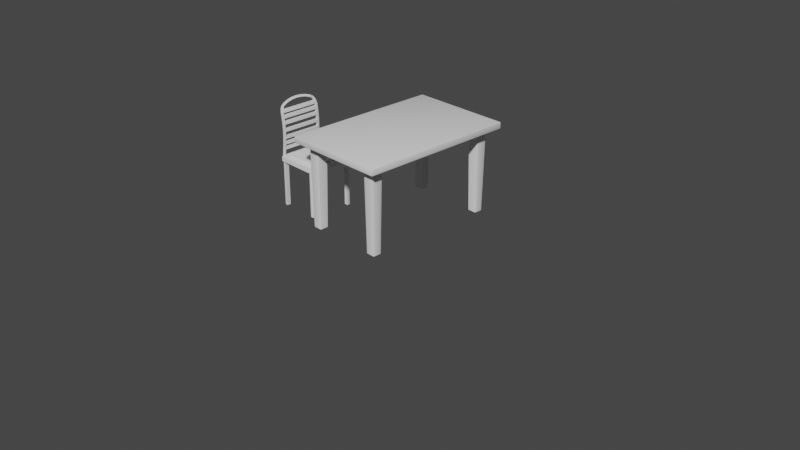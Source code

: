 # Source: CGCollections_model_kitchen.blend  (saved by Blender 2.90.8; exported with 4.5.12 LTS)
import bpy
from mathutils import Matrix  # noqa: F401  (used for matrix-valued properties, if any)

bpy.ops.wm.read_factory_settings(use_empty=True)
scene = bpy.context.scene
scene.name = 'Scene'

# ---- collections
col_collection = bpy.data.collections.new('Collection'); scene.collection.children.link(col_collection)

# ---- node groups
ng_auto_smooth = bpy.data.node_groups.new('Auto Smooth', 'GeometryNodeTree')
_s = ng_auto_smooth.interface.new_socket(name='Geometry', in_out='OUTPUT', socket_type='NodeSocketGeometry')
_s = ng_auto_smooth.interface.new_socket(name='Geometry', in_out='INPUT', socket_type='NodeSocketGeometry')
_s = ng_auto_smooth.interface.new_socket(name='Angle', in_out='INPUT', socket_type='NodeSocketFloat')
_s.subtype = 'ANGLE'
_s.min_value = 0.0
_s.max_value = 3.142
ng_auto_smooth.is_modifier = True
_N = ng_auto_smooth.nodes; _L = ng_auto_smooth.links
n0 = _N.new('NodeGroupOutput'); n0.name = 'Group Output'; n0.location = (480, -100)
n1 = _N.new('NodeGroupInput'); n1.name = 'Group Input'; n1.location = (-420, -300)
n2 = _N.new('NodeGroupInput'); n2.name = 'Group Input.001'; n2.location = (-60, -100)
n3 = _N.new('GeometryNodeSetShadeSmooth'); n3.name = 'Set Shade Smooth'; n3.location = (120, -100)
n3.domain = 'EDGE'
n4 = _N.new('GeometryNodeSetShadeSmooth'); n4.name = 'Set Shade Smooth.001'; n4.location = (300, -100)
n5 = _N.new('GeometryNodeInputMeshEdgeAngle'); n5.name = 'Edge Angle'; n5.location = (-420, -220)
n6 = _N.new('GeometryNodeInputEdgeSmooth'); n6.name = 'Is Edge Smooth'; n6.location = (-60, -160)
n7 = _N.new('GeometryNodeInputShadeSmooth'); n7.name = 'Is Face Smooth'; n7.location = (-240, -340)
n8 = _N.new('FunctionNodeBooleanMath'); n8.name = 'Boolean Math'; n8.location = (-60, -220)
n9 = _N.new('FunctionNodeCompare'); n9.name = 'Compare'; n9.location = (-240, -180)
n9.operation = 'LESS_EQUAL'
_L.new(n5.outputs[0], n9.inputs[0])
_L.new(n4.outputs[0], n0.inputs[0])
_L.new(n1.outputs[1], n9.inputs[1])
_L.new(n9.outputs[0], n8.inputs[0])
_L.new(n7.outputs[0], n8.inputs[1])
_L.new(n2.outputs[0], n3.inputs[0])
_L.new(n6.outputs[0], n3.inputs[1])
_L.new(n3.outputs[0], n4.inputs[0])
_L.new(n8.outputs[0], n3.inputs[2])
n0.is_active_output = True

# ---- world
world_world = bpy.data.worlds.new('World'); scene.world = world_world
world_world.use_nodes = True; world_world.node_tree.nodes.clear()
_N = world_world.node_tree.nodes; _L = world_world.node_tree.links
n0 = _N.new('ShaderNodeOutputWorld'); n0.name = 'World Output'; n0.location = (300, 300)
n1 = _N.new('ShaderNodeBackground'); n1.name = 'Background'; n1.location = (10, 300)
n1.inputs[0].default_value = (0.05088, 0.05088, 0.05088, 1.0)
_L.new(n1.outputs[0], n0.inputs[0])
n0.is_active_output = True
world_world.color = (0.05088, 0.05088, 0.05088)
world_world.use_sun_shadow = False
world_world.sun_shadow_jitter_overblur = 0.0

# ---- cameras
cam_camera = bpy.data.cameras.new('Camera')
cam_camera.clip_end = 100.0
cam_camera.ortho_scale = 7.314

# ---- meshes
me_cube_001 = bpy.data.meshes.new('Cube.001')
me_cube_001.from_pydata([(0.5482, -0.8512, 0.0347), (0.5482, -0.8583, 0.02763), (0.5552, -0.8512, 0.02763), (0.5482, -0.8562, 0.03263), (0.5523, -0.8553, 0.03172), (0.5532, -0.8562, 0.02763), (0.5532, -0.8512, 0.03263), (0.5552, -0.8512, -0.02763), (0.5482, -0.8583, -0.02763), (0.5482, -0.8512, -0.0347), (0.5532, -0.8562, -0.02763), (0.5523, -0.8553, -0.03172), (0.5482, -0.8562, -0.03263), (0.5532, -0.8512, -0.03263), (0.4332, -0.6521, -0.9315), (0.441, -0.6599, -0.9315), (0.4387, -0.6544, -0.9315), (0.441, -0.7372, -0.9315), (0.4332, -0.745, -0.9315), (0.4387, -0.7427, -0.9315), (0.3431, -0.6544, -0.9315), (0.3486, -0.745, -0.9315), (0.3408, -0.7372, -0.9315), (0.3431, -0.7427, -0.9315), (0.4698, -0.7729, -0.04088), (0.4748, -0.778, -0.06661), (0.4997, -0.8028, -0.03603), (0.4463, -0.6399, -0.03939), (0.4463, -0.7572, -0.03939), (0.3299, -0.7549, -0.03939), (0.4542, -0.6477, -0.03939), (0.3355, -0.7572, -0.03939), (0.3276, -0.7494, -0.03939), (0.4519, -0.6422, -0.03939), (0.4519, -0.7549, -0.03939), (0.3299, -0.6422, -0.03939), (0.4542, -0.7494, -0.03939), (0.4942, -0.7973, -0.0642), (-0.5482, -0.8512, 0.0347), (-0.5482, -0.8583, 0.02763), (-0.5552, -0.8512, 0.02763), (-0.5482, -0.8562, 0.03263), (-0.5523, -0.8553, 0.03172), (-0.5532, -0.8562, 0.02763), (-0.5532, -0.8512, 0.03263), (-0.5552, -0.8512, -0.02763), (-0.5482, -0.8583, -0.02763), (-0.5482, -0.8512, -0.0347), (-0.5532, -0.8562, -0.02763), (-0.5523, -0.8553, -0.03172), (-0.5482, -0.8562, -0.03263), (-0.5532, -0.8512, -0.03263), (-0.4332, -0.6521, -0.9315), (-0.441, -0.6599, -0.9315), (-0.4387, -0.6544, -0.9315), (-0.441, -0.7372, -0.9315), (-0.4332, -0.745, -0.9315), (-0.4387, -0.7427, -0.9315), (-0.3431, -0.6544, -0.9315), (-0.3486, -0.745, -0.9315), (-0.3408, -0.7372, -0.9315), (-0.3431, -0.7427, -0.9315), (-0.4698, -0.7729, -0.04088), (-0.4748, -0.778, -0.06661), (-0.4997, -0.8028, -0.03603), (-0.4463, -0.6399, -0.03939), (-0.4463, -0.7572, -0.03939), (-0.3299, -0.7549, -0.03939), (-0.4542, -0.6477, -0.03939), (-0.3355, -0.7572, -0.03939), (-0.3276, -0.7494, -0.03939), (-0.4519, -0.6422, -0.03939), (-0.4519, -0.7549, -0.03939), (-0.3299, -0.6422, -0.03939), (-0.4542, -0.7494, -0.03939), (-0.4942, -0.7973, -0.0642), (0.5482, 0.8512, 0.0347), (0.5482, 0.8583, 0.02763), (0.5552, 0.8512, 0.02763), (0.5482, 0.8562, 0.03263), (0.5523, 0.8553, 0.03172), (0.5532, 0.8562, 0.02763), (0.5532, 0.8512, 0.03263), (0.5552, 0.8512, -0.02763), (0.5482, 0.8583, -0.02763), (0.5482, 0.8512, -0.0347), (0.5532, 0.8562, -0.02763), (0.5523, 0.8553, -0.03172), (0.5482, 0.8562, -0.03263), (0.5532, 0.8512, -0.03263), (0.4332, 0.6521, -0.9315), (0.441, 0.6599, -0.9315), (0.4387, 0.6544, -0.9315), (0.441, 0.7372, -0.9315), (0.4332, 0.745, -0.9315), (0.4387, 0.7427, -0.9315), (0.3431, 0.6544, -0.9315), (0.3486, 0.745, -0.9315), (0.3408, 0.7372, -0.9315), (0.3431, 0.7427, -0.9315), (0.4698, 0.7729, -0.04088), (0.4748, 0.778, -0.06661), (0.4997, 0.8028, -0.03603), (0.4463, 0.6399, -0.03939), (0.4463, 0.7572, -0.03939), (0.3299, 0.7549, -0.03939), (0.4542, 0.6477, -0.03939), (0.3355, 0.7572, -0.03939), (0.3276, 0.7494, -0.03939), (0.4519, 0.6422, -0.03939), (0.4519, 0.7549, -0.03939), (0.3299, 0.6422, -0.03939), (0.4542, 0.7494, -0.03939), (0.4942, 0.7973, -0.0642), (-0.5482, 0.8512, 0.0347), (-0.5482, 0.8583, 0.02763), (-0.5552, 0.8512, 0.02763), (-0.5482, 0.8562, 0.03263), (-0.5523, 0.8553, 0.03172), (-0.5532, 0.8562, 0.02763), (-0.5532, 0.8512, 0.03263), (-0.5552, 0.8512, -0.02763), (-0.5482, 0.8583, -0.02763), (-0.5482, 0.8512, -0.0347), (-0.5532, 0.8562, -0.02763), (-0.5523, 0.8553, -0.03172), (-0.5482, 0.8562, -0.03263), (-0.5532, 0.8512, -0.03263), (-0.4332, 0.6521, -0.9315), (-0.441, 0.6599, -0.9315), (-0.4387, 0.6544, -0.9315), (-0.441, 0.7372, -0.9315), (-0.4332, 0.745, -0.9315), (-0.4387, 0.7427, -0.9315), (-0.3431, 0.6544, -0.9315), (-0.3486, 0.745, -0.9315), (-0.3408, 0.7372, -0.9315), (-0.3431, 0.7427, -0.9315), (-0.4698, 0.7729, -0.04088), (-0.4748, 0.778, -0.06661), (-0.4997, 0.8028, -0.03603), (-0.4463, 0.6399, -0.03939), (-0.4463, 0.7572, -0.03939), (-0.3299, 0.7549, -0.03939), (-0.4542, 0.6477, -0.03939), (-0.3355, 0.7572, -0.03939), (-0.3276, 0.7494, -0.03939), (-0.4519, 0.6422, -0.03939), (-0.4519, 0.7549, -0.03939), (-0.3299, 0.6422, -0.03939), (-0.4542, 0.7494, -0.03939), (-0.4942, 0.7973, -0.0642)], [], [(9, 47, 64, 26), (78, 2, 7, 83), (37, 75, 63, 25), (0, 3, 4, 6), (1, 5, 4, 3), (2, 6, 4, 5), (7, 10, 11, 13), (8, 12, 11, 10), (9, 13, 11, 12), (102, 140, 123, 85), (13, 89, 83, 7), (1, 39, 46, 8), (12, 50, 47, 9), (1, 8, 10, 5), (5, 10, 7, 2), (21, 31, 29, 23), (23, 29, 32, 22), (17, 36, 34, 19), (19, 34, 28, 18), (41, 39, 1, 3), (140, 64, 47, 123), (38, 41, 3, 0), (8, 46, 50, 12), (37, 113, 102, 26), (64, 75, 37, 26), (82, 76, 0, 6), (78, 82, 6, 2), (9, 85, 89, 13), (100, 101, 25, 24), (101, 139, 151, 113), (101, 113, 37, 25), (32, 35, 20, 22), (33, 30, 15, 16), (35, 27, 14, 20), (28, 31, 21, 18), (27, 33, 16, 14), (30, 36, 17, 15), (100, 138, 139, 101), (116, 121, 45, 40), (38, 44, 42, 41), (39, 41, 42, 43), (40, 43, 42, 44), (45, 51, 49, 48), (46, 48, 49, 50), (47, 50, 49, 51), (45, 121, 127, 51), (39, 43, 48, 46), (43, 40, 45, 48), (59, 61, 67, 69), (61, 60, 70, 67), (55, 57, 72, 74), (57, 56, 66, 72), (25, 63, 62, 24), (64, 140, 151, 75), (120, 44, 38, 114), (116, 40, 44, 120), (51, 127, 123, 47), (138, 62, 63, 139), (139, 63, 75, 151), (70, 60, 58, 73), (71, 54, 53, 68), (73, 58, 52, 65), (66, 56, 59, 69), (65, 52, 54, 71), (68, 53, 55, 74), (76, 114, 38, 0), (138, 100, 24, 62), (76, 82, 80, 79), (77, 79, 80, 81), (78, 81, 80, 82), (83, 89, 87, 86), (84, 86, 87, 88), (85, 88, 87, 89), (84, 122, 115, 77), (85, 123, 126, 88), (77, 81, 86, 84), (81, 78, 83, 86), (97, 99, 105, 107), (99, 98, 108, 105), (93, 95, 110, 112), (95, 94, 104, 110), (117, 79, 77, 115), (114, 76, 79, 117), (88, 126, 122, 84), (140, 102, 113, 151), (108, 98, 96, 111), (109, 92, 91, 106), (111, 96, 90, 103), (104, 94, 97, 107), (103, 90, 92, 109), (106, 91, 93, 112), (114, 117, 118, 120), (115, 119, 118, 117), (116, 120, 118, 119), (121, 124, 125, 127), (122, 126, 125, 124), (123, 127, 125, 126), (115, 122, 124, 119), (119, 124, 121, 116), (135, 145, 143, 137), (137, 143, 146, 136), (131, 150, 148, 133), (133, 148, 142, 132), (146, 149, 134, 136), (147, 144, 129, 130), (149, 141, 128, 134), (142, 145, 135, 132), (141, 147, 130, 128), (144, 150, 131, 129), (102, 85, 9, 26)])
me_cube_001.polygons.foreach_set('use_smooth', [True] * 110)
_uv = me_cube_001.uv_layers.new(name='UVMap')
_uv.uv.foreach_set('vector', [0.3914, 0.75, 0.3914, 0.75, 0.3871, 0.75, 0.3871, 0.75, 0.5995, 0.749, 0.5995, 0.749, 0.4005, 0.749, 0.4005, 0.749, 0.3859, 0.75, 0.3859, 0.75, 0.3802, 0.75, 0.3802, 0.75, 0.6326, 0.7478, 0.6326, 0.7488, 0.6317, 0.7488, 0.6311, 0.7478, 0.5995, 0.7516, 0.5995, 0.75, 0.6142, 0.75, 0.625, 0.7516, 0.5995, 0.749, 0.625, 0.749, 0.625, 0.7496, 0.5995, 0.75, 0.4005, 0.749, 0.4005, 0.75, 0.3858, 0.75, 0.375, 0.749, 0.4005, 0.7516, 0.375, 0.7516, 0.375, 0.7507, 0.4005, 0.75, 0.375, 0.75, 0.375, 0.749, 0.375, 0.7496, 0.375, 0.7511, 0.3871, 0.75, 0.3871, 0.75, 0.3914, 0.75, 0.3914, 0.75, 0.375, 0.749, 0.375, 0.749, 0.4005, 0.749, 0.4005, 0.749, 0.5995, 0.7516, 0.5995, 0.7516, 0.4005, 0.7516, 0.4005, 0.7516, 0.3902, 0.75, 0.3902, 0.75, 0.3914, 0.75, 0.3914, 0.75, 0.5995, 0.7516, 0.4005, 0.7516, 0.4005, 0.75, 0.5995, 0.75, 0.5995, 0.75, 0.4005, 0.75, 0.4005, 0.749, 0.5995, 0.749, 0.375, 0.7823, 0.375, 0.7828, 0.375, 0.785, 0.375, 0.785, 0.34, 0.75, 0.34, 0.75, 0.34, 0.7487, 0.34, 0.7484, 0.375, 0.7484, 0.375, 0.7487, 0.375, 0.75, 0.3747, 0.7498, 0.3747, 0.7498, 0.375, 0.75, 0.375, 0.7522, 0.375, 0.7527, 0.625, 0.7516, 0.5995, 0.7516, 0.5995, 0.7516, 0.625, 0.7516, 0.375, 0.75, 0.375, 0.75, 0.375, 0.75, 0.375, 0.75, 0.6326, 0.7478, 0.6326, 0.7488, 0.6326, 0.7488, 0.6326, 0.7478, 0.4005, 0.7516, 0.4005, 0.7516, 0.375, 0.7516, 0.375, 0.7516, 0.375, 0.7494, 0.375, 0.7494, 0.375, 0.75, 0.375, 0.75, 0.3871, 0.75, 0.3859, 0.75, 0.3859, 0.75, 0.3871, 0.75, 0.6311, 0.7478, 0.6326, 0.7478, 0.6326, 0.7478, 0.6311, 0.7478, 0.5995, 0.749, 0.625, 0.749, 0.625, 0.749, 0.5995, 0.749, 0.375, 0.75, 0.375, 0.75, 0.375, 0.749, 0.375, 0.749, 0.375, 0.7497, 0.375, 0.7497, 0.375, 0.7497, 0.375, 0.7497, 0.3802, 0.75, 0.3802, 0.75, 0.3859, 0.75, 0.3859, 0.75, 0.375, 0.7497, 0.375, 0.7494, 0.375, 0.7494, 0.375, 0.7497, 0.34, 0.7487, 0.3387, 0.7305, 0.3403, 0.7307, 0.34, 0.7484, 0.375, 0.7305, 0.375, 0.7318, 0.375, 0.7322, 0.3747, 0.7307, 0.34, 0.7297, 0.3728, 0.7305, 0.3723, 0.7305, 0.3403, 0.7307, 0.375, 0.7522, 0.375, 0.7828, 0.375, 0.7823, 0.375, 0.7527, 0.3728, 0.7305, 0.375, 0.7305, 0.3747, 0.7307, 0.3723, 0.7305, 0.375, 0.7318, 0.375, 0.7487, 0.375, 0.7484, 0.375, 0.7322, 0.3792, 0.75, 0.3792, 0.75, 0.3802, 0.75, 0.3802, 0.75, 0.5995, 0.749, 0.4005, 0.749, 0.4005, 0.749, 0.5995, 0.749, 0.6326, 0.7478, 0.6311, 0.7478, 0.6317, 0.7488, 0.6326, 0.7488, 0.5995, 0.7516, 0.625, 0.7516, 0.6142, 0.75, 0.5995, 0.75, 0.5995, 0.749, 0.5995, 0.75, 0.625, 0.7496, 0.625, 0.749, 0.4005, 0.749, 0.375, 0.749, 0.3858, 0.75, 0.4005, 0.75, 0.4005, 0.7516, 0.4005, 0.75, 0.375, 0.7507, 0.375, 0.7516, 0.375, 0.75, 0.375, 0.7511, 0.375, 0.7496, 0.375, 0.749, 0.4005, 0.749, 0.4005, 0.749, 0.375, 0.749, 0.375, 0.749, 0.5995, 0.7516, 0.5995, 0.75, 0.4005, 0.75, 0.4005, 0.7516, 0.5995, 0.75, 0.5995, 0.749, 0.4005, 0.749, 0.4005, 0.75, 0.375, 0.7823, 0.375, 0.785, 0.375, 0.785, 0.375, 0.7828, 0.34, 0.75, 0.34, 0.7484, 0.34, 0.7487, 0.34, 0.75, 0.375, 0.7484, 0.3747, 0.7498, 0.375, 0.75, 0.375, 0.7487, 0.3747, 0.7498, 0.375, 0.7527, 0.375, 0.7522, 0.375, 0.75, 0.3802, 0.75, 0.3802, 0.75, 0.3792, 0.75, 0.3792, 0.75, 0.375, 0.75, 0.375, 0.75, 0.375, 0.7494, 0.375, 0.7494, 0.6311, 0.7478, 0.6311, 0.7478, 0.6326, 0.7478, 0.6326, 0.7478, 0.5995, 0.749, 0.5995, 0.749, 0.625, 0.749, 0.625, 0.749, 0.375, 0.749, 0.375, 0.749, 0.375, 0.75, 0.375, 0.75, 0.375, 0.7497, 0.375, 0.7497, 0.375, 0.7497, 0.375, 0.7497, 0.375, 0.7497, 0.375, 0.7497, 0.375, 0.7494, 0.375, 0.7494, 0.34, 0.7487, 0.34, 0.7484, 0.3403, 0.7307, 0.3387, 0.7305, 0.375, 0.7305, 0.3747, 0.7307, 0.375, 0.7322, 0.375, 0.7318, 0.34, 0.7297, 0.3403, 0.7307, 0.3723, 0.7305, 0.3728, 0.7305, 0.375, 0.7522, 0.375, 0.7527, 0.375, 0.7823, 0.375, 0.7828, 0.3728, 0.7305, 0.3723, 0.7305, 0.3747, 0.7307, 0.375, 0.7305, 0.375, 0.7318, 0.375, 0.7322, 0.375, 0.7484, 0.375, 0.7487, 0.6326, 0.7478, 0.6326, 0.7478, 0.6326, 0.7478, 0.6326, 0.7478, 0.3792, 0.75, 0.3792, 0.75, 0.3792, 0.75, 0.3792, 0.75, 0.6326, 0.7478, 0.6311, 0.7478, 0.6317, 0.7488, 0.6326, 0.7488, 0.5995, 0.7516, 0.625, 0.7516, 0.6142, 0.75, 0.5995, 0.75, 0.5995, 0.749, 0.5995, 0.75, 0.625, 0.7496, 0.625, 0.749, 0.4005, 0.749, 0.375, 0.749, 0.3858, 0.75, 0.4005, 0.75, 0.4005, 0.7516, 0.4005, 0.75, 0.375, 0.7507, 0.375, 0.7516, 0.375, 0.75, 0.375, 0.7511, 0.375, 0.7496, 0.375, 0.749, 0.4005, 0.7516, 0.4005, 0.7516, 0.5995, 0.7516, 0.5995, 0.7516, 0.3914, 0.75, 0.3914, 0.75, 0.3902, 0.75, 0.3902, 0.75, 0.5995, 0.7516, 0.5995, 0.75, 0.4005, 0.75, 0.4005, 0.7516, 0.5995, 0.75, 0.5995, 0.749, 0.4005, 0.749, 0.4005, 0.75, 0.375, 0.7823, 0.375, 0.785, 0.375, 0.785, 0.375, 0.7828, 0.34, 0.75, 0.34, 0.7484, 0.34, 0.7487, 0.34, 0.75, 0.375, 0.7484, 0.3747, 0.7498, 0.375, 0.75, 0.375, 0.7487, 0.3747, 0.7498, 0.375, 0.7527, 0.375, 0.7522, 0.375, 0.75, 0.625, 0.7516, 0.625, 0.7516, 0.5995, 0.7516, 0.5995, 0.7516, 0.6326, 0.7478, 0.6326, 0.7478, 0.6326, 0.7488, 0.6326, 0.7488, 0.375, 0.7516, 0.375, 0.7516, 0.4005, 0.7516, 0.4005, 0.7516, 0.3871, 0.75, 0.3871, 0.75, 0.3859, 0.75, 0.3859, 0.75, 0.34, 0.7487, 0.34, 0.7484, 0.3403, 0.7307, 0.3387, 0.7305, 0.375, 0.7305, 0.3747, 0.7307, 0.375, 0.7322, 0.375, 0.7318, 0.34, 0.7297, 0.3403, 0.7307, 0.3723, 0.7305, 0.3728, 0.7305, 0.375, 0.7522, 0.375, 0.7527, 0.375, 0.7823, 0.375, 0.7828, 0.3728, 0.7305, 0.3723, 0.7305, 0.3747, 0.7307, 0.375, 0.7305, 0.375, 0.7318, 0.375, 0.7322, 0.375, 0.7484, 0.375, 0.7487, 0.6326, 0.7478, 0.6326, 0.7488, 0.6317, 0.7488, 0.6311, 0.7478, 0.5995, 0.7516, 0.5995, 0.75, 0.6142, 0.75, 0.625, 0.7516, 0.5995, 0.749, 0.625, 0.749, 0.625, 0.7496, 0.5995, 0.75, 0.4005, 0.749, 0.4005, 0.75, 0.3858, 0.75, 0.375, 0.749, 0.4005, 0.7516, 0.375, 0.7516, 0.375, 0.7507, 0.4005, 0.75, 0.375, 0.75, 0.375, 0.749, 0.375, 0.7496, 0.375, 0.7511, 0.5995, 0.7516, 0.4005, 0.7516, 0.4005, 0.75, 0.5995, 0.75, 0.5995, 0.75, 0.4005, 0.75, 0.4005, 0.749, 0.5995, 0.749, 0.375, 0.7823, 0.375, 0.7828, 0.375, 0.785, 0.375, 0.785, 0.34, 0.75, 0.34, 0.75, 0.34, 0.7487, 0.34, 0.7484, 0.375, 0.7484, 0.375, 0.7487, 0.375, 0.75, 0.3747, 0.7498, 0.3747, 0.7498, 0.375, 0.75, 0.375, 0.7522, 0.375, 0.7527, 0.34, 0.7487, 0.3387, 0.7305, 0.3403, 0.7307, 0.34, 0.7484, 0.375, 0.7305, 0.375, 0.7318, 0.375, 0.7322, 0.3747, 0.7307, 0.34, 0.7297, 0.3728, 0.7305, 0.3723, 0.7305, 0.3403, 0.7307, 0.375, 0.7522, 0.375, 0.7828, 0.375, 0.7823, 0.375, 0.7527, 0.3728, 0.7305, 0.375, 0.7305, 0.3747, 0.7307, 0.3723, 0.7305, 0.375, 0.7318, 0.375, 0.7487, 0.375, 0.7484, 0.375, 0.7322, 0.375, 0.75, 0.375, 0.75, 0.375, 0.75, 0.375, 0.75])
me_cube_001.use_remesh_fix_poles = True
me_cube_001.use_remesh_preserve_attributes = False
me_cube_001.use_mirror_vertex_groups = False
me_cube_001.update()
me_cube_002 = bpy.data.meshes.new('Cube.002')
me_cube_002.from_pydata([(-0.04931, 0.2057, -0.6934), (-0.04931, 0.2466, -0.6934), (0.3356, 0.2466, -0.6934), (0.3356, 0.2057, -0.6934), (0.3356, 0.2466, -0.2049), (-0.04931, 0.2466, -0.2049), (-0.09013, 0.2057, -0.2049), (-0.09013, 0.2057, -0.1581), (0.3764, 0.2057, -0.2049), (0.3356, 0.2057, -0.2049), (-0.04931, 0.2057, -0.2049), (-0.09013, 0.2057, -0.6934), (0.3764, 0.2057, -0.6934), (-0.07568, 0.2466, -0.2049), (-0.0859, 0.2423, -0.2049), (0.3619, 0.2466, -0.2049), (0.3764, 0.2321, -0.2049), (0.3721, 0.2423, -0.2049), (0.3764, 0.2321, -0.6934), (0.3619, 0.2466, -0.6934), (0.3721, 0.2423, -0.6934), (-0.07568, 0.2466, -0.6934), (-0.09013, 0.2321, -0.6934), (-0.0859, 0.2423, -0.6934), (0.3352, 0.2164, -0.183), (0.3466, 0.2051, -0.183), (0.3412, 0.2148, -0.183), (0.345, 0.2111, -0.183), (-0.06032, 0.2051, -0.183), (-0.04897, 0.2164, -0.183), (-0.05872, 0.2111, -0.183), (-0.05497, 0.2148, -0.183), (-0.04984, 0.2231, -0.157), (-0.06694, 0.206, -0.157), (-0.08063, 0.2128, -0.1577), (-0.05669, 0.2367, -0.1577), (-0.05839, 0.2208, -0.157), (-0.06465, 0.2145, -0.157), (0.3532, 0.206, -0.157), (0.3361, 0.2231, -0.157), (0.3429, 0.2367, -0.1577), (0.3669, 0.2128, -0.1577), (0.3509, 0.2145, -0.157), (0.3446, 0.2208, -0.157), (-0.06465, 0.2145, -0.183), (-0.06694, 0.206, -0.183), (-0.05839, 0.2208, -0.183), (-0.04984, 0.2231, -0.183), (0.3532, 0.206, -0.183), (0.3509, 0.2145, -0.183), (0.3446, 0.2208, -0.183), (0.3361, 0.2231, -0.183), (-0.05872, 0.2111, -0.1401), (-0.05013, 0.206, -0.1302), (-0.05753, 0.2104, -0.1352), (-0.05428, 0.2085, -0.1316), (-0.06032, 0.2051, -0.1401), (-0.05537, 0.2044, -0.1316), (-0.059, 0.2049, -0.1352), (-0.05497, 0.2148, -0.1401), (-0.05428, 0.2136, -0.1352), (-0.0524, 0.2104, -0.1316), (-0.04897, 0.2164, -0.1401), (-0.0488, 0.2151, -0.1352), (-0.04832, 0.2115, -0.1316), (0.3466, 0.2051, -0.1401), (0.3452, 0.2049, -0.1352), (0.3416, 0.2044, -0.1316), (0.345, 0.2111, -0.1401), (0.3405, 0.2085, -0.1316), (0.3438, 0.2104, -0.1352), (0.3364, 0.206, -0.1302), (0.3412, 0.2148, -0.1401), (0.3387, 0.2104, -0.1316), (0.3405, 0.2136, -0.1352), (0.3352, 0.2164, -0.1401), (0.3346, 0.2115, -0.1316), (0.335, 0.2151, -0.1352), (-0.1136, 0.2057, -0.2049), (-0.1136, 0.2057, -0.1581), (-0.1003, 0.1995, 0.331), (-0.0922, 0.2057, 0.2991), (-0.08008, 0.2057, -0.06049), (-0.0834, 0.2057, -0.09291), (-0.08796, 0.2057, 0.2741), (-0.08285, 0.2057, 0.2418), (-0.07847, 0.2057, 0.2121), (-0.07479, 0.2057, 0.1797), (-0.07128, 0.2057, 0.1358), (-0.07018, 0.2057, 0.1033), (-0.07073, 0.2057, 0.05935), (-0.07222, 0.2057, 0.02688), (-0.07459, 0.2057, -0.002984), (-0.07753, 0.2057, -0.03542), (-0.1068, 0.2057, -0.09291), (-0.1035, 0.2057, -0.06049), (-0.1156, 0.2057, 0.2991), (-0.1241, 0.1995, 0.331), (-0.101, 0.2057, -0.03542), (-0.09804, 0.2057, -0.002984), (-0.09567, 0.2057, 0.02688), (-0.09418, 0.2057, 0.05935), (-0.09363, 0.2057, 0.1033), (-0.09472, 0.2057, 0.1358), (-0.09823, 0.2057, 0.1797), (-0.1019, 0.2057, 0.2121), (-0.1063, 0.2057, 0.2418), (-0.1114, 0.2057, 0.2741), (-0.1145, 0.165, 0.373), (-0.1223, 0.115, 0.3904), (-0.1273, 0.06034, 0.4012), (-0.1358, 0.1651, 0.3633), (-0.1486, 0.06034, 0.3914), (-0.1437, 0.115, 0.3806), (-0.1096, 0.1875, 0.361), (-0.1309, 0.1882, 0.3516), (-0.04931, 0.2566, -0.1581), (0.3356, 0.2566, -0.1581), (0.3356, 0.2566, -0.2049), (-0.04931, 0.2566, -0.2049), (0.3864, 0.2057, -0.2049), (0.3864, 0.2057, -0.1581), (-0.08966, 0.2557, -0.2047), (-0.08966, 0.2557, -0.1579), (0.3761, 0.2323, -0.1587), (0.3722, 0.2423, -0.1589), (-0.1014, 0.2313, -0.1581), (-0.1098, 0.2283, -0.1581), (-0.09911, 0.2321, -0.2049), (-0.1098, 0.2283, -0.2049), (-0.09465, 0.2313, -0.09291), (-0.103, 0.2283, -0.09291), (-0.09132, 0.2313, -0.06049), (-0.09972, 0.2283, -0.06049), (-0.1032, 0.2313, 0.2991), (-0.1118, 0.2284, 0.2991), (-0.1171, 0.2208, 0.3453), (-0.1249, 0.2183, 0.3431), (-0.08877, 0.2313, -0.03542), (-0.09717, 0.2283, -0.03542), (-0.08583, 0.2313, -0.002984), (-0.09424, 0.2283, -0.002984), (-0.08346, 0.2313, 0.02688), (-0.09186, 0.2283, 0.02688), (-0.08196, 0.2313, 0.05935), (-0.09037, 0.2283, 0.05935), (-0.0814, 0.2313, 0.1033), (-0.08982, 0.2283, 0.1033), (-0.08247, 0.2313, 0.1358), (-0.09091, 0.2283, 0.1358), (-0.08595, 0.2313, 0.1797), (-0.09441, 0.2284, 0.1797), (-0.0896, 0.2313, 0.2121), (-0.09808, 0.2284, 0.2121), (-0.09394, 0.2313, 0.2418), (-0.1024, 0.2284, 0.2418), (-0.09901, 0.2313, 0.2741), (-0.1075, 0.2284, 0.2741), (-0.1359, 0.1663, 0.3925), (-0.1421, 0.1661, 0.3862), (-0.1437, 0.115, 0.4095), (-0.1498, 0.115, 0.4031), (-0.1484, 0.06035, 0.4198), (-0.1546, 0.06035, 0.4134), (-0.1268, 0.2023, 0.371), (-0.1336, 0.2005, 0.3661), (-0.09234, 0.2299, -0.1581), (-0.0856, 0.2299, -0.09291), (-0.08228, 0.2299, -0.06049), (-0.09445, 0.23, 0.2991), (-0.108, 0.2197, 0.3458), (-0.07973, 0.2299, -0.03542), (-0.0768, 0.2299, -0.002984), (-0.07443, 0.2299, 0.02688), (-0.07294, 0.2299, 0.05935), (-0.07239, 0.2299, 0.1033), (-0.07349, 0.2299, 0.1358), (-0.07701, 0.23, 0.1797), (-0.08069, 0.23, 0.2121), (-0.08508, 0.23, 0.2418), (-0.0902, 0.23, 0.2741), (-0.1269, 0.1662, 0.395), (-0.1394, 0.06035, 0.4223), (-0.1346, 0.115, 0.412), (-0.118, 0.2012, 0.3733), (0.3617, 0.2464, -0.1587), (-0.04931, -0.2057, -0.6934), (-0.04931, -0.2466, -0.6934), (0.3356, -0.2466, -0.6934), (0.3356, -0.2057, -0.6934), (0.3356, -0.2466, -0.2049), (-0.04931, -0.2466, -0.2049), (-0.09013, -0.2057, -0.2049), (-0.09013, -0.2057, -0.1581), (0.3764, -0.2057, -0.2049), (0.3356, -0.2057, -0.2049), (-0.04931, -0.2057, -0.2049), (-0.09013, -0.2057, -0.6934), (0.3764, -0.2057, -0.6934), (-0.07568, -0.2466, -0.2049), (-0.0859, -0.2423, -0.2049), (0.3619, -0.2466, -0.2049), (0.3764, -0.2321, -0.2049), (0.3721, -0.2423, -0.2049), (0.3764, -0.2321, -0.6934), (0.3619, -0.2466, -0.6934), (0.3721, -0.2423, -0.6934), (-0.07568, -0.2466, -0.6934), (-0.09013, -0.2321, -0.6934), (-0.0859, -0.2423, -0.6934), (0.3352, -0.2164, -0.183), (0.3466, -0.2051, -0.183), (0.3412, -0.2148, -0.183), (0.345, -0.2111, -0.183), (-0.06032, -0.2051, -0.183), (-0.04897, -0.2164, -0.183), (-0.05872, -0.2111, -0.183), (-0.05497, -0.2148, -0.183), (-0.04984, -0.2231, -0.157), (-0.06694, -0.206, -0.157), (-0.08063, -0.2128, -0.1577), (-0.05669, -0.2367, -0.1577), (-0.05839, -0.2208, -0.157), (-0.06465, -0.2145, -0.157), (0.3532, -0.206, -0.157), (0.3361, -0.2231, -0.157), (0.3429, -0.2367, -0.1577), (0.3669, -0.2128, -0.1577), (0.3509, -0.2145, -0.157), (0.3446, -0.2208, -0.157), (-0.06465, -0.2145, -0.183), (-0.06694, -0.206, -0.183), (-0.05839, -0.2208, -0.183), (-0.04984, -0.2231, -0.183), (0.3532, -0.206, -0.183), (0.3509, -0.2145, -0.183), (0.3446, -0.2208, -0.183), (0.3361, -0.2231, -0.183), (-0.05872, -0.2111, -0.1401), (-0.05013, -0.206, -0.1302), (-0.05753, -0.2104, -0.1352), (-0.05428, -0.2085, -0.1316), (-0.06032, -0.2051, -0.1401), (-0.05537, -0.2044, -0.1316), (-0.059, -0.2049, -0.1352), (-0.05497, -0.2148, -0.1401), (-0.05428, -0.2136, -0.1352), (-0.0524, -0.2104, -0.1316), (-0.04897, -0.2164, -0.1401), (-0.0488, -0.2151, -0.1352), (-0.04832, -0.2115, -0.1316), (0.3466, -0.2051, -0.1401), (0.3452, -0.2049, -0.1352), (0.3416, -0.2044, -0.1316), (0.345, -0.2111, -0.1401), (0.3405, -0.2085, -0.1316), (0.3438, -0.2104, -0.1352), (0.3364, -0.206, -0.1302), (0.3412, -0.2148, -0.1401), (0.3387, -0.2104, -0.1316), (0.3405, -0.2136, -0.1352), (0.3352, -0.2164, -0.1401), (0.3346, -0.2115, -0.1316), (0.335, -0.2151, -0.1352), (-0.1136, -0.2057, -0.2049), (-0.1136, -0.2057, -0.1581), (-0.1003, -0.1995, 0.331), (-0.0922, -0.2057, 0.2991), (-0.08008, -0.2057, -0.06049), (-0.0834, -0.2057, -0.09291), (-0.08796, -0.2057, 0.2741), (-0.08285, -0.2057, 0.2418), (-0.07847, -0.2057, 0.2121), (-0.07479, -0.2057, 0.1797), (-0.07128, -0.2057, 0.1358), (-0.07018, -0.2057, 0.1033), (-0.07073, -0.2057, 0.05935), (-0.07222, -0.2057, 0.02688), (-0.07459, -0.2057, -0.002984), (-0.07753, -0.2057, -0.03542), (-0.1068, -0.2057, -0.09291), (-0.1035, -0.2057, -0.06049), (-0.1156, -0.2057, 0.2991), (-0.1241, -0.1995, 0.331), (-0.101, -0.2057, -0.03542), (-0.09804, -0.2057, -0.002984), (-0.09567, -0.2057, 0.02688), (-0.09418, -0.2057, 0.05935), (-0.09363, -0.2057, 0.1033), (-0.09472, -0.2057, 0.1358), (-0.09823, -0.2057, 0.1797), (-0.1019, -0.2057, 0.2121), (-0.1063, -0.2057, 0.2418), (-0.1114, -0.2057, 0.2741), (-0.1145, -0.165, 0.373), (-0.1223, -0.115, 0.3904), (-0.1273, -0.06034, 0.4012), (-0.1291, 0.0, 0.4051), (-0.1358, -0.1651, 0.3633), (-0.1504, 0.0, 0.3953), (-0.1486, -0.06034, 0.3914), (-0.1437, -0.115, 0.3806), (-0.1096, -0.1875, 0.361), (-0.1309, -0.1882, 0.3516), (-0.04931, -0.2566, -0.1581), (0.3356, -0.2566, -0.1581), (0.3356, -0.2566, -0.2049), (-0.04931, -0.2566, -0.2049), (0.3864, -0.2057, -0.2049), (0.3864, -0.2057, -0.1581), (-0.08966, -0.2557, -0.2047), (-0.08966, -0.2557, -0.1579), (0.3761, -0.2323, -0.1587), (0.3722, -0.2423, -0.1589), (-0.1014, -0.2313, -0.1581), (-0.1098, -0.2283, -0.1581), (-0.09911, -0.2321, -0.2049), (-0.1098, -0.2283, -0.2049), (-0.09465, -0.2313, -0.09291), (-0.103, -0.2283, -0.09291), (-0.09132, -0.2313, -0.06049), (-0.09972, -0.2283, -0.06049), (-0.1032, -0.2313, 0.2991), (-0.1118, -0.2284, 0.2991), (-0.1171, -0.2208, 0.3453), (-0.1249, -0.2183, 0.3431), (-0.08877, -0.2313, -0.03542), (-0.09717, -0.2283, -0.03542), (-0.08583, -0.2313, -0.002984), (-0.09424, -0.2283, -0.002984), (-0.08346, -0.2313, 0.02688), (-0.09186, -0.2283, 0.02688), (-0.08196, -0.2313, 0.05935), (-0.09037, -0.2283, 0.05935), (-0.0814, -0.2313, 0.1033), (-0.08982, -0.2283, 0.1033), (-0.08247, -0.2313, 0.1358), (-0.09091, -0.2283, 0.1358), (-0.08595, -0.2313, 0.1797), (-0.09441, -0.2284, 0.1797), (-0.0896, -0.2313, 0.2121), (-0.09808, -0.2284, 0.2121), (-0.09394, -0.2313, 0.2418), (-0.1024, -0.2284, 0.2418), (-0.09901, -0.2313, 0.2741), (-0.1075, -0.2284, 0.2741), (-0.1359, -0.1663, 0.3925), (-0.1421, -0.1661, 0.3862), (-0.1437, -0.115, 0.4095), (-0.1498, -0.115, 0.4031), (-0.1484, -0.06035, 0.4198), (-0.1546, -0.06035, 0.4134), (-0.1501, 0.0, 0.4235), (-0.1563, 0.0, 0.4172), (-0.1268, -0.2023, 0.371), (-0.1336, -0.2005, 0.3661), (-0.09234, -0.2299, -0.1581), (-0.0856, -0.2299, -0.09291), (-0.08228, -0.2299, -0.06049), (-0.09445, -0.23, 0.2991), (-0.108, -0.2197, 0.3458), (-0.07973, -0.2299, -0.03542), (-0.0768, -0.2299, -0.002984), (-0.07443, -0.2299, 0.02688), (-0.07294, -0.2299, 0.05935), (-0.07239, -0.2299, 0.1033), (-0.07349, -0.2299, 0.1358), (-0.07701, -0.23, 0.1797), (-0.08069, -0.23, 0.2121), (-0.08508, -0.23, 0.2418), (-0.0902, -0.23, 0.2741), (-0.1269, -0.1662, 0.395), (-0.1411, 0.0, 0.426), (-0.1394, -0.06035, 0.4223), (-0.1346, -0.115, 0.412), (-0.118, -0.2012, 0.3733), (0.3617, -0.2464, -0.1587)], [], [(32, 47, 51, 39), (5, 1, 21, 13), (128, 22, 11, 6), (8, 12, 18, 16), (167, 168, 82, 83), (9, 10, 5, 4), (121, 124, 125, 185, 117, 40, 41), (32, 39, 40, 117, 116, 35), (4, 2, 3, 9), (27, 68, 65, 25), (7, 33, 34), (11, 22, 23, 21, 1, 0), (3, 2, 19, 20, 18, 12), (9, 3, 12, 8), (10, 0, 1, 5), (38, 121, 41), (15, 19, 2, 4), (6, 11, 0, 10), (18, 20, 17, 16), (20, 19, 15, 17), (21, 23, 14, 13), (23, 22, 128, 14), (32, 35, 34, 33, 37, 36), (38, 41, 40, 39, 43, 42), (45, 44, 37, 33), (44, 46, 36, 37), (46, 47, 32, 36), (38, 42, 49, 48), (42, 43, 50, 49), (43, 39, 51, 50), (30, 44, 45, 28), (31, 46, 44, 30), (29, 47, 46, 31), (25, 48, 49, 27), (27, 49, 50, 26), (26, 50, 51, 24), (24, 51, 47, 29), (26, 72, 68, 27), (24, 75, 72, 26), (30, 52, 59, 31), (29, 62, 75, 24), (28, 56, 52, 30), (31, 59, 62, 29), (53, 55, 57), (55, 54, 58, 57), (54, 52, 56, 58), (53, 61, 55), (61, 60, 54, 55), (60, 59, 52, 54), (53, 64, 61), (64, 63, 60, 61), (63, 62, 59, 60), (71, 67, 69), (67, 66, 70, 69), (66, 65, 68, 70), (71, 69, 73), (69, 70, 74, 73), (70, 68, 72, 74), (71, 73, 76), (73, 74, 77, 76), (74, 72, 75, 77), (62, 63, 77, 75), (63, 64, 76, 77), (64, 53, 71, 76), (35, 116, 123, 126, 166, 7, 34), (129, 78, 79, 127), (94, 95, 133, 131), (106, 105, 86, 85), (165, 137, 97, 115), (7, 83, 94, 79), (137, 135, 96, 97), (173, 174, 90, 91), (100, 101, 145, 143), (179, 180, 84, 85), (177, 178, 86, 87), (175, 176, 88, 89), (6, 78, 129, 128), (80, 81, 169, 170), (106, 107, 157, 155), (104, 105, 153, 151), (102, 103, 149, 147), (79, 94, 131, 127), (104, 103, 88, 87), (102, 101, 90, 89), (100, 99, 92, 91), (170, 184, 114, 80), (98, 95, 82, 93), (96, 107, 84, 81), (135, 157, 107, 96), (85, 86, 178, 179), (87, 88, 176, 177), (89, 90, 174, 175), (91, 92, 172, 173), (93, 82, 168, 171), (155, 153, 105, 106), (151, 149, 103, 104), (147, 145, 101, 102), (143, 141, 99, 100), (139, 133, 95, 98), (81, 84, 180, 169), (184, 181, 108, 114), (183, 182, 110, 109), (181, 183, 109, 108), (182, 372, 297, 110), (159, 165, 115, 111), (108, 109, 113, 111), (109, 110, 112, 113), (110, 297, 299, 112), (163, 161, 113, 112), (353, 163, 112, 299), (171, 172, 92, 93), (80, 114, 115, 97), (114, 108, 111, 115), (98, 99, 141, 139), (161, 159, 111, 113), (16, 17, 125, 124), (15, 118, 117, 185), (116, 117, 118, 119), (119, 122, 123, 116), (166, 167, 83, 7), (14, 122, 13), (13, 122, 119, 5), (5, 119, 118, 4), (128, 122, 14), (127, 126, 128, 129), (134, 135, 137, 136), (154, 155, 157, 156), (150, 151, 153, 152), (146, 147, 149, 148), (142, 143, 145, 144), (138, 139, 141, 140), (130, 131, 133, 132), (139, 138, 132, 133), (131, 130, 126, 127), (135, 134, 156, 157), (143, 142, 140, 141), (147, 146, 144, 145), (151, 150, 148, 149), (155, 154, 152, 153), (162, 163, 353, 352), (160, 161, 163, 162), (158, 159, 161, 160), (136, 137, 165, 164), (164, 165, 159, 158), (122, 128, 126, 123), (169, 134, 136, 170), (179, 154, 156, 180), (177, 150, 152, 178), (175, 146, 148, 176), (173, 142, 144, 174), (171, 138, 140, 172), (167, 130, 132, 168), (134, 169, 180, 156), (138, 171, 168, 132), (130, 167, 166, 126), (154, 179, 178, 152), (150, 177, 176, 148), (146, 175, 174, 144), (142, 173, 172, 140), (160, 183, 181, 158), (162, 182, 183, 160), (352, 372, 182, 162), (164, 184, 170, 136), (158, 181, 184, 164), (120, 16, 124, 121), (17, 15, 185, 125), (15, 4, 118), (8, 16, 120), (218, 225, 237, 233), (191, 199, 207, 187), (316, 192, 197, 208), (194, 202, 204, 198), (357, 269, 268, 358), (195, 190, 191, 196), (309, 227, 226, 305, 376, 313, 312), (218, 221, 304, 305, 226, 225), (190, 195, 189, 188), (213, 211, 251, 254), (193, 220, 219), (197, 186, 187, 207, 209, 208), (189, 198, 204, 206, 205, 188), (195, 194, 198, 189), (196, 191, 187, 186), (224, 227, 309), (201, 190, 188, 205), (192, 196, 186, 197), (204, 202, 203, 206), (206, 203, 201, 205), (207, 199, 200, 209), (209, 200, 316, 208), (218, 222, 223, 219, 220, 221), (224, 228, 229, 225, 226, 227), (231, 219, 223, 230), (230, 223, 222, 232), (232, 222, 218, 233), (224, 234, 235, 228), (228, 235, 236, 229), (229, 236, 237, 225), (216, 214, 231, 230), (217, 216, 230, 232), (215, 217, 232, 233), (211, 213, 235, 234), (213, 212, 236, 235), (212, 210, 237, 236), (210, 215, 233, 237), (212, 213, 254, 258), (210, 212, 258, 261), (216, 217, 245, 238), (215, 210, 261, 248), (214, 216, 238, 242), (217, 215, 248, 245), (239, 243, 241), (241, 243, 244, 240), (240, 244, 242, 238), (239, 241, 247), (247, 241, 240, 246), (246, 240, 238, 245), (239, 247, 250), (250, 247, 246, 249), (249, 246, 245, 248), (257, 255, 253), (253, 255, 256, 252), (252, 256, 254, 251), (257, 259, 255), (255, 259, 260, 256), (256, 260, 258, 254), (257, 262, 259), (259, 262, 263, 260), (260, 263, 261, 258), (248, 261, 263, 249), (249, 263, 262, 250), (250, 262, 257, 239), (221, 220, 193, 356, 314, 311, 304), (317, 315, 265, 264), (280, 319, 321, 281), (292, 271, 272, 291), (355, 303, 283, 325), (193, 265, 280, 269), (325, 283, 282, 323), (363, 277, 276, 364), (286, 331, 333, 287), (369, 271, 270, 370), (367, 273, 272, 368), (365, 275, 274, 366), (192, 316, 317, 264), (266, 360, 359, 267), (292, 343, 345, 293), (290, 339, 341, 291), (288, 335, 337, 289), (265, 315, 319, 280), (290, 273, 274, 289), (288, 275, 276, 287), (286, 277, 278, 285), (360, 266, 302, 375), (284, 279, 268, 281), (282, 267, 270, 293), (323, 282, 293, 345), (271, 369, 368, 272), (273, 367, 366, 274), (275, 365, 364, 276), (277, 363, 362, 278), (279, 361, 358, 268), (343, 292, 291, 341), (339, 290, 289, 337), (335, 288, 287, 333), (331, 286, 285, 329), (327, 284, 281, 321), (267, 359, 370, 270), (242, 56, 28, 214), (252, 66, 67, 253), (244, 58, 56, 242), (239, 53, 57, 243), (265, 79, 78, 264), (234, 48, 25, 211), (231, 45, 33, 219), (251, 65, 66, 252), (243, 57, 58, 244), (253, 67, 71, 257), (264, 78, 6, 192), (375, 302, 294, 371), (374, 295, 296, 373), (371, 294, 295, 374), (373, 296, 297, 372), (347, 298, 303, 355), (294, 298, 301, 295), (295, 301, 300, 296), (296, 300, 299, 297), (351, 300, 301, 349), (353, 299, 300, 351), (361, 279, 278, 362), (266, 283, 303, 302), (302, 303, 298, 294), (284, 327, 329, 285), (349, 301, 298, 347), (202, 312, 313, 203), (201, 376, 305, 306), (304, 307, 306, 305), (307, 304, 311, 310), (356, 193, 269, 357), (200, 199, 310), (199, 191, 307, 310), (194, 8, 120, 308), (191, 190, 306, 307), (316, 200, 310), (315, 317, 316, 314), (322, 324, 325, 323), (342, 344, 345, 343), (338, 340, 341, 339), (334, 336, 337, 335), (330, 332, 333, 331), (326, 328, 329, 327), (318, 320, 321, 319), (327, 321, 320, 326), (319, 315, 314, 318), (323, 345, 344, 322), (331, 329, 328, 330), (335, 333, 332, 334), (339, 337, 336, 338), (343, 341, 340, 342), (350, 352, 353, 351), (348, 350, 351, 349), (346, 348, 349, 347), (324, 354, 355, 325), (354, 346, 347, 355), (310, 311, 314, 316), (359, 360, 324, 322), (369, 370, 344, 342), (367, 368, 340, 338), (365, 366, 336, 334), (363, 364, 332, 330), (361, 362, 328, 326), (357, 358, 320, 318), (322, 344, 370, 359), (326, 320, 358, 361), (318, 314, 356, 357), (342, 340, 368, 369), (338, 336, 366, 367), (334, 332, 364, 365), (330, 328, 362, 363), (348, 346, 371, 374), (350, 348, 374, 373), (352, 350, 373, 372), (354, 324, 360, 375), (346, 354, 375, 371), (308, 309, 312, 202), (203, 313, 376, 201), (201, 306, 190), (194, 308, 202), (107, 293, 270, 84), (53, 239, 257, 71), (121, 309, 308, 120), (104, 290, 291, 105), (90, 276, 277, 91), (83, 269, 280, 94), (97, 283, 266, 80), (79, 265, 193, 7), (85, 271, 292, 106), (87, 273, 290, 104), (91, 277, 286, 100), (82, 268, 269, 83), (48, 234, 224, 38), (100, 286, 287, 101), (89, 275, 288, 102), (81, 267, 282, 96), (105, 291, 272, 86), (8, 194, 195, 9), (45, 231, 214, 28), (94, 280, 281, 95), (101, 287, 276, 90), (98, 284, 285, 99), (84, 270, 271, 85), (9, 195, 196, 10), (65, 251, 211, 25), (86, 272, 273, 87), (96, 282, 283, 97), (92, 278, 279, 93), (88, 274, 275, 89), (7, 193, 219, 33), (93, 279, 284, 98), (80, 266, 267, 81), (106, 292, 293, 107), (102, 288, 289, 103), (38, 224, 309, 121), (10, 196, 192, 6), (103, 289, 274, 88), (99, 285, 278, 92), (95, 281, 268, 82)])
me_cube_002.polygons.foreach_set('use_smooth', [True] * 387)
_uv = me_cube_002.uv_layers.new(name='UVMap')
_uv.uv.foreach_set('vector', [0.8403, 0.7233, 0.8403, 0.7233, 0.6597, 0.7233, 0.6597, 0.7233, 0.375, 0.9733, 0.375, 0.9733, 0.375, 0.9906, 0.375, 0.9906, 0.375, 0.01016, 0.375, 0.009439, 0.375, 0.02666, 0.375, 0.02666, 0.375, 0.7233, 0.375, 0.7233, 0.375, 0.7406, 0.375, 0.7406, 0.875, 0.7406, 0.875, 0.7406, 0.875, 0.7233, 0.875, 0.7233, 0.3483, 0.7233, 0.1517, 0.7233, 0.1517, 0.75, 0.3483, 0.75, 0.6231, 0.7237, 0.6281, 0.7423, 0.6297, 0.7494, 0.6359, 0.7501, 0.6513, 0.7519, 0.6517, 0.7388, 0.6359, 0.7233, 0.8403, 0.7233, 0.6597, 0.7233, 0.6517, 0.7388, 0.6513, 0.7519, 0.8488, 0.7519, 0.8483, 0.7388, 0.3483, 0.75, 0.3483, 0.75, 0.3483, 0.7233, 0.3483, 0.7233, 0.6552, 0.7178, 0.6552, 0.7178, 0.6546, 0.7148, 0.6546, 0.7148, 0.875, 0.7233, 0.8483, 0.7152, 0.8641, 0.7233, 0.125, 0.7233, 0.125, 0.7406, 0.1278, 0.7472, 0.1344, 0.75, 0.1517, 0.75, 0.1517, 0.7233, 0.3483, 0.7233, 0.3483, 0.75, 0.3656, 0.75, 0.3741, 0.7491, 0.375, 0.7406, 0.375, 0.7233, 0.3483, 0.7233, 0.3483, 0.7233, 0.375, 0.7233, 0.375, 0.7233, 0.1517, 0.7233, 0.1517, 0.7233, 0.1517, 0.75, 0.1517, 0.75, 0.6517, 0.7152, 0.624, 0.7235, 0.6359, 0.7233, 0.375, 0.7594, 0.375, 0.7594, 0.375, 0.7767, 0.375, 0.7767, 0.125, 0.7233, 0.125, 0.7233, 0.1517, 0.7233, 0.1517, 0.7233, 0.375, 0.7406, 0.3741, 0.7491, 0.375, 0.75, 0.375, 0.7406, 0.3741, 0.7491, 0.375, 0.7594, 0.375, 0.7594, 0.375, 0.75, 0.375, 0.9906, 0.375, 1.0, 0.375, 1.0, 0.375, 0.9906, 0.375, 0.0, 0.375, 0.009439, 0.375, 0.01016, 0.375, 0.0, 0.8403, 0.7233, 0.8483, 0.7388, 0.8641, 0.7233, 0.8483, 0.7233, 0.8473, 0.7233, 0.8443, 0.7233, 0.6517, 0.7152, 0.6359, 0.7233, 0.6517, 0.7388, 0.6517, 0.7233, 0.6517, 0.7223, 0.6517, 0.7193, 0.8483, 0.7152, 0.848, 0.7193, 0.8483, 0.7193, 0.8483, 0.7152, 0.848, 0.7193, 0.8443, 0.723, 0.8443, 0.7233, 0.8483, 0.7193, 0.8443, 0.723, 0.8403, 0.7233, 0.8403, 0.7233, 0.8443, 0.7233, 0.6517, 0.7152, 0.6517, 0.7193, 0.652, 0.7193, 0.6517, 0.7152, 0.6517, 0.7193, 0.6557, 0.7233, 0.6557, 0.723, 0.652, 0.7193, 0.6557, 0.7233, 0.6597, 0.7233, 0.6597, 0.7233, 0.6557, 0.723, 0.8448, 0.7178, 0.848, 0.7193, 0.8483, 0.7152, 0.8454, 0.7148, 0.8429, 0.7197, 0.8443, 0.723, 0.848, 0.7193, 0.8448, 0.7178, 0.84, 0.7203, 0.8403, 0.7233, 0.8443, 0.723, 0.8429, 0.7197, 0.6546, 0.7148, 0.6517, 0.7152, 0.652, 0.7193, 0.6552, 0.7178, 0.6552, 0.7178, 0.652, 0.7193, 0.6557, 0.723, 0.6571, 0.7197, 0.6571, 0.7197, 0.6557, 0.723, 0.6597, 0.7233, 0.66, 0.7203, 0.66, 0.7203, 0.6597, 0.7233, 0.8403, 0.7233, 0.84, 0.7203, 0.6571, 0.7197, 0.6571, 0.7197, 0.6552, 0.7178, 0.6552, 0.7178, 0.66, 0.7203, 0.66, 0.7203, 0.6571, 0.7197, 0.6571, 0.7197, 0.8448, 0.7178, 0.8448, 0.7178, 0.8429, 0.7197, 0.8429, 0.7197, 0.84, 0.7203, 0.84, 0.7203, 0.66, 0.7203, 0.66, 0.7203, 0.8454, 0.7148, 0.8454, 0.7148, 0.8448, 0.7178, 0.8448, 0.7178, 0.8429, 0.7197, 0.8429, 0.7197, 0.84, 0.7203, 0.84, 0.7203, 0.8405, 0.7153, 0.8426, 0.7166, 0.8431, 0.7146, 0.8426, 0.7166, 0.8447, 0.7178, 0.8454, 0.7148, 0.8431, 0.7146, 0.8447, 0.7178, 0.8448, 0.7178, 0.8454, 0.7148, 0.8454, 0.7148, 0.8405, 0.7153, 0.8417, 0.7175, 0.8426, 0.7166, 0.8417, 0.7175, 0.8429, 0.7197, 0.8447, 0.7178, 0.8426, 0.7166, 0.8429, 0.7197, 0.8429, 0.7197, 0.8448, 0.7178, 0.8447, 0.7178, 0.8405, 0.7153, 0.8397, 0.718, 0.8417, 0.7175, 0.8397, 0.718, 0.84, 0.7203, 0.8429, 0.7197, 0.8417, 0.7175, 0.84, 0.7203, 0.84, 0.7203, 0.8429, 0.7197, 0.8429, 0.7197, 0.6595, 0.7153, 0.6569, 0.7146, 0.6574, 0.7166, 0.6569, 0.7146, 0.6546, 0.7148, 0.6553, 0.7178, 0.6574, 0.7166, 0.6546, 0.7148, 0.6546, 0.7148, 0.6552, 0.7178, 0.6553, 0.7178, 0.6595, 0.7153, 0.6574, 0.7166, 0.6583, 0.7175, 0.6574, 0.7166, 0.6553, 0.7178, 0.6571, 0.7197, 0.6583, 0.7175, 0.6553, 0.7178, 0.6552, 0.7178, 0.6571, 0.7197, 0.6571, 0.7197, 0.6595, 0.7153, 0.6583, 0.7175, 0.6603, 0.718, 0.6583, 0.7175, 0.6571, 0.7197, 0.66, 0.7203, 0.6603, 0.718, 0.6571, 0.7197, 0.6571, 0.7197, 0.66, 0.7203, 0.66, 0.7203, 0.84, 0.7203, 0.84, 0.7203, 0.66, 0.7203, 0.66, 0.7203, 0.84, 0.7203, 0.8397, 0.718, 0.6603, 0.718, 0.66, 0.7203, 0.8397, 0.718, 0.8405, 0.7153, 0.6595, 0.7153, 0.6603, 0.718, 0.8483, 0.7388, 0.8488, 0.7519, 0.8689, 0.7486, 0.8821, 0.7412, 0.875, 0.7406, 0.875, 0.7233, 0.8641, 0.7233, 0.375, 0.01026, 0.375, 0.02666, 0.625, 0.02666, 0.625, 0.009439, 0.625, 0.02666, 0.625, 0.02666, 0.625, 0.01026, 0.625, 0.009439, 0.875, 0.7233, 0.875, 0.7233, 0.875, 0.7233, 0.875, 0.7233, 0.625, 0.01204, 0.625, 0.01066, 0.625, 0.02666, 0.625, 0.02666, 0.875, 0.7233, 0.875, 0.7233, 0.875, 0.7233, 0.875, 0.7233, 0.625, 0.01066, 0.625, 0.01021, 0.625, 0.02666, 0.625, 0.02666, 0.875, 0.7406, 0.875, 0.7406, 0.875, 0.7233, 0.875, 0.7233, 0.625, 0.02666, 0.625, 0.02666, 0.625, 0.009439, 0.625, 0.009439, 0.875, 0.7406, 0.875, 0.7406, 0.875, 0.7233, 0.875, 0.7233, 0.875, 0.7406, 0.875, 0.7406, 0.875, 0.7233, 0.875, 0.7233, 0.875, 0.7406, 0.875, 0.7406, 0.875, 0.7233, 0.875, 0.7233, 0.375, 0.02666, 0.375, 0.02666, 0.375, 0.01026, 0.375, 0.01016, 0.875, 0.7233, 0.875, 0.7233, 0.875, 0.7405, 0.875, 0.7374, 0.625, 0.02666, 0.625, 0.02666, 0.625, 0.009439, 0.625, 0.009439, 0.625, 0.02666, 0.625, 0.02666, 0.625, 0.009439, 0.625, 0.009439, 0.625, 0.02666, 0.625, 0.02666, 0.625, 0.009439, 0.625, 0.009439, 0.625, 0.02666, 0.625, 0.02666, 0.625, 0.009439, 0.625, 0.009439, 0.875, 0.7233, 0.875, 0.7233, 0.875, 0.7233, 0.875, 0.7233, 0.875, 0.7233, 0.875, 0.7233, 0.875, 0.7233, 0.875, 0.7233, 0.875, 0.7233, 0.875, 0.7233, 0.875, 0.7233, 0.875, 0.7233, 0.875, 0.7374, 0.875, 0.7386, 0.875, 0.7233, 0.875, 0.7233, 0.875, 0.7233, 0.875, 0.7233, 0.875, 0.7233, 0.875, 0.7233, 0.875, 0.7233, 0.875, 0.7233, 0.875, 0.7233, 0.875, 0.7233, 0.625, 0.01021, 0.625, 0.009439, 0.625, 0.02666, 0.625, 0.02666, 0.875, 0.7233, 0.875, 0.7233, 0.875, 0.7406, 0.875, 0.7406, 0.875, 0.7233, 0.875, 0.7233, 0.875, 0.7406, 0.875, 0.7406, 0.875, 0.7233, 0.875, 0.7233, 0.875, 0.7406, 0.875, 0.7406, 0.875, 0.7233, 0.875, 0.7233, 0.875, 0.7406, 0.875, 0.7406, 0.875, 0.7233, 0.875, 0.7233, 0.875, 0.7406, 0.875, 0.7406, 0.625, 0.009439, 0.625, 0.009439, 0.625, 0.02666, 0.625, 0.02666, 0.625, 0.009439, 0.625, 0.009439, 0.625, 0.02666, 0.625, 0.02666, 0.625, 0.009439, 0.625, 0.009439, 0.625, 0.02666, 0.625, 0.02666, 0.625, 0.009439, 0.625, 0.009439, 0.625, 0.02666, 0.625, 0.02666, 0.625, 0.009439, 0.625, 0.01026, 0.625, 0.02666, 0.625, 0.02666, 0.875, 0.7233, 0.875, 0.7233, 0.875, 0.7406, 0.875, 0.7405, 0.875, 0.7386, 0.875, 0.7396, 0.875, 0.7233, 0.875, 0.7233, 0.875, 0.7387, 0.875, 0.7311, 0.875, 0.7184, 0.875, 0.7224, 0.875, 0.7396, 0.875, 0.7387, 0.875, 0.7224, 0.875, 0.7233, 0.875, 0.7311, 0.875, 0.7234, 0.875, 0.7233, 0.875, 0.7184, 0.625, 0.01063, 0.625, 0.01204, 0.625, 0.02666, 0.625, 0.02666, 0.875, 0.7233, 0.875, 0.7224, 0.875, 0.7233, 0.875, 0.7233, 0.875, 0.7224, 0.875, 0.7184, 0.875, 0.7233, 0.875, 0.7233, 0.875, 0.7184, 0.875, 0.7233, 0.875, 0.7233, 0.875, 0.7233, 0.625, 0.01415, 0.625, 0.01038, 0.625, 0.0286, 0.625, 0.03645, 0.625, 0.01803, 0.625, 0.01415, 0.625, 0.03645, 0.625, 0.02666, 0.875, 0.7406, 0.875, 0.7406, 0.875, 0.7233, 0.875, 0.7233, 0.875, 0.7233, 0.875, 0.7233, 0.875, 0.7233, 0.875, 0.7233, 0.875, 0.7233, 0.875, 0.7233, 0.875, 0.7233, 0.875, 0.7233, 0.625, 0.02666, 0.625, 0.02666, 0.625, 0.009439, 0.625, 0.009439, 0.625, 0.01038, 0.625, 0.01063, 0.625, 0.02666, 0.625, 0.0286, 0.375, 0.7423, 0.375, 0.7495, 0.6297, 0.7494, 0.6281, 0.7423, 0.375, 0.7573, 0.375, 0.7767, 0.625, 0.7767, 0.6283, 0.7572, 0.625, 0.9733, 0.625, 0.7767, 0.375, 0.7767, 0.375, 0.9733, 0.375, 0.9733, 0.375, 0.9953, 0.625, 0.9953, 0.625, 0.9733, 0.875, 0.7406, 0.875, 0.7406, 0.875, 0.7233, 0.875, 0.7233, 0.375, 1.0, 0.375, 0.9953, 0.375, 0.9906, 0.375, 0.9906, 0.375, 0.9953, 0.375, 0.9733, 0.375, 0.9733, 0.1517, 0.75, 0.1517, 0.75, 0.3483, 0.75, 0.3483, 0.75, 0.375, 0.01016, 0.375, 0.0, 0.375, 0.0, 0.625, 0.009439, 0.625, 0.009439, 0.375, 0.01016, 0.375, 0.01026, 0.625, 0.009448, 0.625, 0.009439, 0.625, 0.01066, 0.625, 0.01005, 0.625, 0.009439, 0.625, 0.009439, 0.625, 0.009439, 0.625, 0.009439, 0.625, 0.009439, 0.625, 0.009439, 0.625, 0.009439, 0.625, 0.009439, 0.625, 0.009439, 0.625, 0.009439, 0.625, 0.009439, 0.625, 0.009439, 0.625, 0.009439, 0.625, 0.009439, 0.625, 0.009439, 0.625, 0.009439, 0.625, 0.009439, 0.625, 0.009439, 0.625, 0.009439, 0.625, 0.009439, 0.625, 0.009439, 0.625, 0.009439, 0.625, 0.009439, 0.625, 0.009439, 0.625, 0.009439, 0.625, 0.009439, 0.625, 0.009439, 0.625, 0.009439, 0.625, 0.009439, 0.625, 0.009439, 0.625, 0.009439, 0.625, 0.009439, 0.625, 0.009439, 0.625, 0.009448, 0.625, 0.009439, 0.625, 0.009439, 0.625, 0.009439, 0.625, 0.009439, 0.625, 0.009439, 0.625, 0.009439, 0.625, 0.009439, 0.625, 0.009439, 0.625, 0.009439, 0.625, 0.009439, 0.625, 0.009439, 0.625, 0.009439, 0.625, 0.009439, 0.625, 0.009439, 0.625, 0.009439, 0.625, 0.009439, 0.625, 0.009439, 0.625, 0.009439, 0.625, 0.0119, 0.625, 0.01415, 0.625, 0.01803, 0.625, 0.01391, 0.625, 0.009928, 0.625, 0.01038, 0.625, 0.01415, 0.625, 0.0119, 0.625, 0.009767, 0.625, 0.01008, 0.625, 0.01038, 0.625, 0.009928, 0.625, 0.01005, 0.625, 0.01066, 0.625, 0.01042, 0.625, 0.009934, 0.625, 0.009934, 0.625, 0.01042, 0.625, 0.01008, 0.625, 0.009767, 0.375, 0.0, 0.375, 0.01016, 0.625, 0.009439, 0.625, 0.0, 0.625, 0.009439, 0.625, 0.009448, 0.625, 0.01005, 0.625, 0.009439, 0.625, 0.009439, 0.625, 0.009439, 0.625, 0.009439, 0.625, 0.009439, 0.625, 0.009439, 0.625, 0.009439, 0.625, 0.009439, 0.625, 0.009439, 0.625, 0.009439, 0.625, 0.009439, 0.625, 0.009439, 0.625, 0.009439, 0.625, 0.009439, 0.625, 0.009439, 0.625, 0.009439, 0.625, 0.009439, 0.625, 0.009439, 0.625, 0.009439, 0.625, 0.009439, 0.625, 0.009439, 0.625, 0.009439, 0.625, 0.009439, 0.625, 0.009439, 0.625, 0.009439, 0.625, 0.009448, 0.625, 0.009439, 0.625, 0.009439, 0.625, 0.009439, 0.625, 0.009439, 0.625, 0.009439, 0.625, 0.009439, 0.625, 0.009439, 0.625, 0.009439, 0.625, 0.009439, 0.625, 0.009439, 0.625, 0.009439, 0.625, 0.009439, 0.625, 0.009439, 0.625, 0.009439, 0.625, 0.009439, 0.625, 0.009439, 0.625, 0.009439, 0.625, 0.009439, 0.625, 0.009439, 0.625, 0.009439, 0.625, 0.009439, 0.625, 0.009439, 0.625, 0.009439, 0.625, 0.009439, 0.625, 0.009439, 0.625, 0.009439, 0.625, 0.009439, 0.625, 0.009928, 0.625, 0.009439, 0.625, 0.009439, 0.625, 0.009767, 0.625, 0.0119, 0.625, 0.009439, 0.625, 0.009439, 0.625, 0.009928, 0.625, 0.01391, 0.625, 0.009439, 0.625, 0.009439, 0.625, 0.0119, 0.625, 0.009934, 0.625, 0.009439, 0.625, 0.009439, 0.625, 0.01005, 0.625, 0.009767, 0.625, 0.009439, 0.625, 0.009439, 0.625, 0.009934, 0.375, 0.7233, 0.375, 0.7423, 0.6281, 0.7423, 0.625, 0.7233, 0.375, 0.7495, 0.375, 0.7573, 0.6283, 0.7572, 0.6297, 0.7494, 0.0, 0.0, 0.0, 0.0, 0.0, 0.0, 0.0, 0.0, 0.0, 0.0, 0.0, 0.0, 0.8403, 0.7233, 0.6597, 0.7233, 0.6597, 0.7233, 0.8403, 0.7233, 0.375, 0.9733, 0.375, 0.9906, 0.375, 0.9906, 0.375, 0.9733, 0.375, 0.01016, 0.375, 0.02666, 0.375, 0.02666, 0.375, 0.009439, 0.375, 0.7233, 0.375, 0.7406, 0.375, 0.7406, 0.375, 0.7233, 0.875, 0.7406, 0.875, 0.7233, 0.875, 0.7233, 0.875, 0.7406, 0.3483, 0.7233, 0.3483, 0.75, 0.1517, 0.75, 0.1517, 0.7233, 0.6231, 0.7237, 0.6359, 0.7233, 0.6517, 0.7388, 0.6513, 0.7519, 0.6359, 0.7501, 0.6297, 0.7494, 0.6281, 0.7423, 0.8403, 0.7233, 0.8483, 0.7388, 0.8488, 0.7519, 0.6513, 0.7519, 0.6517, 0.7388, 0.6597, 0.7233, 0.3483, 0.75, 0.3483, 0.7233, 0.3483, 0.7233, 0.3483, 0.75, 0.6552, 0.7178, 0.6546, 0.7148, 0.6546, 0.7148, 0.6552, 0.7178, 0.875, 0.7233, 0.8641, 0.7233, 0.8483, 0.7152, 0.125, 0.7233, 0.1517, 0.7233, 0.1517, 0.75, 0.1344, 0.75, 0.1278, 0.7472, 0.125, 0.7406, 0.3483, 0.7233, 0.375, 0.7233, 0.375, 0.7406, 0.3741, 0.7491, 0.3656, 0.75, 0.3483, 0.75, 0.3483, 0.7233, 0.375, 0.7233, 0.375, 0.7233, 0.3483, 0.7233, 0.1517, 0.7233, 0.1517, 0.75, 0.1517, 0.75, 0.1517, 0.7233, 0.6517, 0.7152, 0.6359, 0.7233, 0.624, 0.7235, 0.375, 0.7594, 0.375, 0.7767, 0.375, 0.7767, 0.375, 0.7594, 0.125, 0.7233, 0.1517, 0.7233, 0.1517, 0.7233, 0.125, 0.7233, 0.375, 0.7406, 0.375, 0.7406, 0.375, 0.75, 0.3741, 0.7491, 0.3741, 0.7491, 0.375, 0.75, 0.375, 0.7594, 0.375, 0.7594, 0.375, 0.9906, 0.375, 0.9906, 0.375, 1.0, 0.375, 1.0, 0.375, 0.0, 0.375, 0.0, 0.375, 0.01016, 0.375, 0.009439, 0.8403, 0.7233, 0.8443, 0.7233, 0.8473, 0.7233, 0.8483, 0.7233, 0.8641, 0.7233, 0.8483, 0.7388, 0.6517, 0.7152, 0.6517, 0.7193, 0.6517, 0.7223, 0.6517, 0.7233, 0.6517, 0.7388, 0.6359, 0.7233, 0.8483, 0.7152, 0.8483, 0.7152, 0.8483, 0.7193, 0.848, 0.7193, 0.848, 0.7193, 0.8483, 0.7193, 0.8443, 0.7233, 0.8443, 0.723, 0.8443, 0.723, 0.8443, 0.7233, 0.8403, 0.7233, 0.8403, 0.7233, 0.6517, 0.7152, 0.6517, 0.7152, 0.652, 0.7193, 0.6517, 0.7193, 0.6517, 0.7193, 0.652, 0.7193, 0.6557, 0.723, 0.6557, 0.7233, 0.6557, 0.7233, 0.6557, 0.723, 0.6597, 0.7233, 0.6597, 0.7233, 0.8448, 0.7178, 0.8454, 0.7148, 0.8483, 0.7152, 0.848, 0.7193, 0.8429, 0.7197, 0.8448, 0.7178, 0.848, 0.7193, 0.8443, 0.723, 0.84, 0.7203, 0.8429, 0.7197, 0.8443, 0.723, 0.8403, 0.7233, 0.6546, 0.7148, 0.6552, 0.7178, 0.652, 0.7193, 0.6517, 0.7152, 0.6552, 0.7178, 0.6571, 0.7197, 0.6557, 0.723, 0.652, 0.7193, 0.6571, 0.7197, 0.66, 0.7203, 0.6597, 0.7233, 0.6557, 0.723, 0.66, 0.7203, 0.84, 0.7203, 0.8403, 0.7233, 0.6597, 0.7233, 0.6571, 0.7197, 0.6552, 0.7178, 0.6552, 0.7178, 0.6571, 0.7197, 0.66, 0.7203, 0.6571, 0.7197, 0.6571, 0.7197, 0.66, 0.7203, 0.8448, 0.7178, 0.8429, 0.7197, 0.8429, 0.7197, 0.8448, 0.7178, 0.84, 0.7203, 0.66, 0.7203, 0.66, 0.7203, 0.84, 0.7203, 0.8454, 0.7148, 0.8448, 0.7178, 0.8448, 0.7178, 0.8454, 0.7148, 0.8429, 0.7197, 0.84, 0.7203, 0.84, 0.7203, 0.8429, 0.7197, 0.8405, 0.7153, 0.8431, 0.7146, 0.8426, 0.7166, 0.8426, 0.7166, 0.8431, 0.7146, 0.8454, 0.7148, 0.8447, 0.7178, 0.8447, 0.7178, 0.8454, 0.7148, 0.8454, 0.7148, 0.8448, 0.7178, 0.8405, 0.7153, 0.8426, 0.7166, 0.8417, 0.7175, 0.8417, 0.7175, 0.8426, 0.7166, 0.8447, 0.7178, 0.8429, 0.7197, 0.8429, 0.7197, 0.8447, 0.7178, 0.8448, 0.7178, 0.8429, 0.7197, 0.8405, 0.7153, 0.8417, 0.7175, 0.8397, 0.718, 0.8397, 0.718, 0.8417, 0.7175, 0.8429, 0.7197, 0.84, 0.7203, 0.84, 0.7203, 0.8429, 0.7197, 0.8429, 0.7197, 0.84, 0.7203, 0.6595, 0.7153, 0.6574, 0.7166, 0.6569, 0.7146, 0.6569, 0.7146, 0.6574, 0.7166, 0.6553, 0.7178, 0.6546, 0.7148, 0.6546, 0.7148, 0.6553, 0.7178, 0.6552, 0.7178, 0.6546, 0.7148, 0.6595, 0.7153, 0.6583, 0.7175, 0.6574, 0.7166, 0.6574, 0.7166, 0.6583, 0.7175, 0.6571, 0.7197, 0.6553, 0.7178, 0.6553, 0.7178, 0.6571, 0.7197, 0.6571, 0.7197, 0.6552, 0.7178, 0.6595, 0.7153, 0.6603, 0.718, 0.6583, 0.7175, 0.6583, 0.7175, 0.6603, 0.718, 0.66, 0.7203, 0.6571, 0.7197, 0.6571, 0.7197, 0.66, 0.7203, 0.66, 0.7203, 0.6571, 0.7197, 0.84, 0.7203, 0.66, 0.7203, 0.66, 0.7203, 0.84, 0.7203, 0.84, 0.7203, 0.66, 0.7203, 0.6603, 0.718, 0.8397, 0.718, 0.8397, 0.718, 0.6603, 0.718, 0.6595, 0.7153, 0.8405, 0.7153, 0.8483, 0.7388, 0.8641, 0.7233, 0.875, 0.7233, 0.875, 0.7406, 0.8821, 0.7412, 0.8689, 0.7486, 0.8488, 0.7519, 0.375, 0.01026, 0.625, 0.009439, 0.625, 0.02666, 0.375, 0.02666, 0.625, 0.02666, 0.625, 0.009439, 0.625, 0.01026, 0.625, 0.02666, 0.875, 0.7233, 0.875, 0.7233, 0.875, 0.7233, 0.875, 0.7233, 0.625, 0.01204, 0.625, 0.02666, 0.625, 0.02666, 0.625, 0.01066, 0.875, 0.7233, 0.875, 0.7233, 0.875, 0.7233, 0.875, 0.7233, 0.625, 0.01066, 0.625, 0.02666, 0.625, 0.02666, 0.625, 0.01021, 0.875, 0.7406, 0.875, 0.7233, 0.875, 0.7233, 0.875, 0.7406, 0.625, 0.02666, 0.625, 0.009439, 0.625, 0.009439, 0.625, 0.02666, 0.875, 0.7406, 0.875, 0.7233, 0.875, 0.7233, 0.875, 0.7406, 0.875, 0.7406, 0.875, 0.7233, 0.875, 0.7233, 0.875, 0.7406, 0.875, 0.7406, 0.875, 0.7233, 0.875, 0.7233, 0.875, 0.7406, 0.375, 0.02666, 0.375, 0.01016, 0.375, 0.01026, 0.375, 0.02666, 0.875, 0.7233, 0.875, 0.7374, 0.875, 0.7405, 0.875, 0.7233, 0.625, 0.02666, 0.625, 0.009439, 0.625, 0.009439, 0.625, 0.02666, 0.625, 0.02666, 0.625, 0.009439, 0.625, 0.009439, 0.625, 0.02666, 0.625, 0.02666, 0.625, 0.009439, 0.625, 0.009439, 0.625, 0.02666, 0.625, 0.02666, 0.625, 0.009439, 0.625, 0.009439, 0.625, 0.02666, 0.875, 0.7233, 0.875, 0.7233, 0.875, 0.7233, 0.875, 0.7233, 0.875, 0.7233, 0.875, 0.7233, 0.875, 0.7233, 0.875, 0.7233, 0.875, 0.7233, 0.875, 0.7233, 0.875, 0.7233, 0.875, 0.7233, 0.875, 0.7374, 0.875, 0.7233, 0.875, 0.7233, 0.875, 0.7386, 0.875, 0.7233, 0.875, 0.7233, 0.875, 0.7233, 0.875, 0.7233, 0.875, 0.7233, 0.875, 0.7233, 0.875, 0.7233, 0.875, 0.7233, 0.625, 0.01021, 0.625, 0.02666, 0.625, 0.02666, 0.625, 0.009439, 0.875, 0.7233, 0.875, 0.7406, 0.875, 0.7406, 0.875, 0.7233, 0.875, 0.7233, 0.875, 0.7406, 0.875, 0.7406, 0.875, 0.7233, 0.875, 0.7233, 0.875, 0.7406, 0.875, 0.7406, 0.875, 0.7233, 0.875, 0.7233, 0.875, 0.7406, 0.875, 0.7406, 0.875, 0.7233, 0.875, 0.7233, 0.875, 0.7406, 0.875, 0.7406, 0.875, 0.7233, 0.625, 0.009439, 0.625, 0.02666, 0.625, 0.02666, 0.625, 0.009439, 0.625, 0.009439, 0.625, 0.02666, 0.625, 0.02666, 0.625, 0.009439, 0.625, 0.009439, 0.625, 0.02666, 0.625, 0.02666, 0.625, 0.009439, 0.625, 0.009439, 0.625, 0.02666, 0.625, 0.02666, 0.625, 0.009439, 0.625, 0.009439, 0.625, 0.02666, 0.625, 0.02666, 0.625, 0.01026, 0.875, 0.7233, 0.875, 0.7405, 0.875, 0.7406, 0.875, 0.7233, 0.8454, 0.7148, 0.8454, 0.7148, 0.8454, 0.7148, 0.8454, 0.7148, 0.6546, 0.7148, 0.6546, 0.7148, 0.6569, 0.7146, 0.6569, 0.7146, 0.8454, 0.7148, 0.8454, 0.7148, 0.8454, 0.7148, 0.8454, 0.7148, 0.8405, 0.7153, 0.8405, 0.7153, 0.8431, 0.7146, 0.8431, 0.7146, 0.625, 0.02666, 0.625, 0.02666, 0.375, 0.02666, 0.375, 0.02666, 0.6517, 0.7152, 0.6517, 0.7152, 0.6546, 0.7148, 0.6546, 0.7148, 0.8483, 0.7152, 0.8483, 0.7152, 0.8483, 0.7152, 0.8483, 0.7152, 0.6546, 0.7148, 0.6546, 0.7148, 0.6546, 0.7148, 0.6546, 0.7148, 0.8431, 0.7146, 0.8431, 0.7146, 0.8454, 0.7148, 0.8454, 0.7148, 0.6569, 0.7146, 0.6569, 0.7146, 0.6595, 0.7153, 0.6595, 0.7153, 0.125, 0.7233, 0.125, 0.7233, 0.125, 0.7233, 0.125, 0.7233, 0.875, 0.7386, 0.875, 0.7233, 0.875, 0.7233, 0.875, 0.7396, 0.875, 0.7387, 0.875, 0.7224, 0.875, 0.7184, 0.875, 0.7311, 0.875, 0.7396, 0.875, 0.7233, 0.875, 0.7224, 0.875, 0.7387, 0.875, 0.7311, 0.875, 0.7184, 0.875, 0.7233, 0.875, 0.7234, 0.625, 0.01063, 0.625, 0.02666, 0.625, 0.02666, 0.625, 0.01204, 0.875, 0.7233, 0.875, 0.7233, 0.875, 0.7233, 0.875, 0.7224, 0.875, 0.7224, 0.875, 0.7233, 0.875, 0.7233, 0.875, 0.7184, 0.875, 0.7184, 0.875, 0.7233, 0.875, 0.7233, 0.875, 0.7233, 0.625, 0.01415, 0.625, 0.03645, 0.625, 0.0286, 0.625, 0.01038, 0.625, 0.01803, 0.625, 0.02666, 0.625, 0.03645, 0.625, 0.01415, 0.875, 0.7406, 0.875, 0.7233, 0.875, 0.7233, 0.875, 0.7406, 0.875, 0.7233, 0.875, 0.7233, 0.875, 0.7233, 0.875, 0.7233, 0.875, 0.7233, 0.875, 0.7233, 0.875, 0.7233, 0.875, 0.7233, 0.625, 0.02666, 0.625, 0.009439, 0.625, 0.009439, 0.625, 0.02666, 0.625, 0.01038, 0.625, 0.0286, 0.625, 0.02666, 0.625, 0.01063, 0.375, 0.7423, 0.6281, 0.7423, 0.6297, 0.7494, 0.375, 0.7495, 0.375, 0.7573, 0.6283, 0.7572, 0.625, 0.7767, 0.375, 0.7767, 0.625, 0.9733, 0.375, 0.9733, 0.375, 0.7767, 0.625, 0.7767, 0.375, 0.9733, 0.625, 0.9733, 0.625, 0.9953, 0.375, 0.9953, 0.875, 0.7406, 0.875, 0.7233, 0.875, 0.7233, 0.875, 0.7406, 0.375, 1.0, 0.375, 0.9906, 0.375, 0.9953, 0.375, 0.9906, 0.375, 0.9733, 0.375, 0.9733, 0.375, 0.9953, 0.375, 0.7233, 0.375, 0.7233, 0.375, 0.7233, 0.375, 0.7233, 0.1517, 0.75, 0.3483, 0.75, 0.3483, 0.75, 0.1517, 0.75, 0.375, 0.01016, 0.375, 0.0, 0.375, 0.0, 0.625, 0.009439, 0.375, 0.01026, 0.375, 0.01016, 0.625, 0.009439, 0.625, 0.009448, 0.625, 0.01005, 0.625, 0.01066, 0.625, 0.009439, 0.625, 0.009439, 0.625, 0.009439, 0.625, 0.009439, 0.625, 0.009439, 0.625, 0.009439, 0.625, 0.009439, 0.625, 0.009439, 0.625, 0.009439, 0.625, 0.009439, 0.625, 0.009439, 0.625, 0.009439, 0.625, 0.009439, 0.625, 0.009439, 0.625, 0.009439, 0.625, 0.009439, 0.625, 0.009439, 0.625, 0.009439, 0.625, 0.009439, 0.625, 0.009439, 0.625, 0.009439, 0.625, 0.009439, 0.625, 0.009439, 0.625, 0.009439, 0.625, 0.009439, 0.625, 0.009439, 0.625, 0.009439, 0.625, 0.009439, 0.625, 0.009439, 0.625, 0.009439, 0.625, 0.009439, 0.625, 0.009439, 0.625, 0.009439, 0.625, 0.009439, 0.625, 0.009439, 0.625, 0.009439, 0.625, 0.009448, 0.625, 0.009439, 0.625, 0.009439, 0.625, 0.009439, 0.625, 0.009439, 0.625, 0.009439, 0.625, 0.009439, 0.625, 0.009439, 0.625, 0.009439, 0.625, 0.009439, 0.625, 0.009439, 0.625, 0.009439, 0.625, 0.009439, 0.625, 0.009439, 0.625, 0.009439, 0.625, 0.009439, 0.625, 0.009439, 0.625, 0.0119, 0.625, 0.01391, 0.625, 0.01803, 0.625, 0.01415, 0.625, 0.009928, 0.625, 0.0119, 0.625, 0.01415, 0.625, 0.01038, 0.625, 0.009767, 0.625, 0.009928, 0.625, 0.01038, 0.625, 0.01008, 0.625, 0.01005, 0.625, 0.009934, 0.625, 0.01042, 0.625, 0.01066, 0.625, 0.009934, 0.625, 0.009767, 0.625, 0.01008, 0.625, 0.01042, 0.375, 0.0, 0.625, 0.0, 0.625, 0.009439, 0.375, 0.01016, 0.625, 0.009439, 0.625, 0.009439, 0.625, 0.01005, 0.625, 0.009448, 0.625, 0.009439, 0.625, 0.009439, 0.625, 0.009439, 0.625, 0.009439, 0.625, 0.009439, 0.625, 0.009439, 0.625, 0.009439, 0.625, 0.009439, 0.625, 0.009439, 0.625, 0.009439, 0.625, 0.009439, 0.625, 0.009439, 0.625, 0.009439, 0.625, 0.009439, 0.625, 0.009439, 0.625, 0.009439, 0.625, 0.009439, 0.625, 0.009439, 0.625, 0.009439, 0.625, 0.009439, 0.625, 0.009439, 0.625, 0.009439, 0.625, 0.009439, 0.625, 0.009439, 0.625, 0.009448, 0.625, 0.009439, 0.625, 0.009439, 0.625, 0.009439, 0.625, 0.009439, 0.625, 0.009439, 0.625, 0.009439, 0.625, 0.009439, 0.625, 0.009439, 0.625, 0.009439, 0.625, 0.009439, 0.625, 0.009439, 0.625, 0.009439, 0.625, 0.009439, 0.625, 0.009439, 0.625, 0.009439, 0.625, 0.009439, 0.625, 0.009439, 0.625, 0.009439, 0.625, 0.009439, 0.625, 0.009439, 0.625, 0.009439, 0.625, 0.009439, 0.625, 0.009439, 0.625, 0.009439, 0.625, 0.009439, 0.625, 0.009439, 0.625, 0.009439, 0.625, 0.009928, 0.625, 0.009767, 0.625, 0.009439, 0.625, 0.009439, 0.625, 0.0119, 0.625, 0.009928, 0.625, 0.009439, 0.625, 0.009439, 0.625, 0.01391, 0.625, 0.0119, 0.625, 0.009439, 0.625, 0.009439, 0.625, 0.009934, 0.625, 0.01005, 0.625, 0.009439, 0.625, 0.009439, 0.625, 0.009767, 0.625, 0.009934, 0.625, 0.009439, 0.625, 0.009439, 0.375, 0.7233, 0.625, 0.7233, 0.6281, 0.7423, 0.375, 0.7423, 0.375, 0.7495, 0.6297, 0.7494, 0.6283, 0.7572, 0.375, 0.7573, 0.0, 0.0, 0.0, 0.0, 0.0, 0.0, 0.0, 0.0, 0.0, 0.0, 0.0, 0.0, 0.875, 0.7233, 0.875, 0.7233, 0.875, 0.7233, 0.875, 0.7233, 0.8405, 0.7153, 0.8405, 0.7153, 0.6595, 0.7153, 0.6595, 0.7153, 0.624, 0.7235, 0.624, 0.7235, 0.375, 0.7233, 0.375, 0.7233, 0.625, 0.02666, 0.625, 0.02666, 0.625, 0.02666, 0.625, 0.02666, 0.875, 0.7233, 0.875, 0.7233, 0.875, 0.7233, 0.875, 0.7233, 0.875, 0.7233, 0.875, 0.7233, 0.875, 0.7233, 0.875, 0.7233, 0.875, 0.7233, 0.875, 0.7233, 0.875, 0.7233, 0.875, 0.7233, 0.875, 0.7233, 0.875, 0.7233, 0.875, 0.7233, 0.875, 0.7233, 0.875, 0.7233, 0.875, 0.7233, 0.875, 0.7233, 0.875, 0.7233, 0.875, 0.7233, 0.875, 0.7233, 0.875, 0.7233, 0.875, 0.7233, 0.875, 0.7233, 0.875, 0.7233, 0.875, 0.7233, 0.875, 0.7233, 0.875, 0.7233, 0.875, 0.7233, 0.875, 0.7233, 0.875, 0.7233, 0.6517, 0.7152, 0.6517, 0.7152, 0.6517, 0.7152, 0.6517, 0.7152, 0.625, 0.02666, 0.625, 0.02666, 0.625, 0.02666, 0.625, 0.02666, 0.875, 0.7233, 0.875, 0.7233, 0.875, 0.7233, 0.875, 0.7233, 0.875, 0.7233, 0.875, 0.7233, 0.875, 0.7233, 0.875, 0.7233, 0.875, 0.7233, 0.875, 0.7233, 0.875, 0.7233, 0.875, 0.7233, 0.375, 0.7233, 0.375, 0.7233, 0.3483, 0.7233, 0.3483, 0.7233, 0.8483, 0.7152, 0.8483, 0.7152, 0.8454, 0.7148, 0.8454, 0.7148, 0.625, 0.02666, 0.625, 0.02666, 0.625, 0.02666, 0.625, 0.02666, 0.875, 0.7233, 0.875, 0.7233, 0.875, 0.7233, 0.875, 0.7233, 0.625, 0.02666, 0.625, 0.02666, 0.625, 0.02666, 0.625, 0.02666, 0.875, 0.7233, 0.875, 0.7233, 0.875, 0.7233, 0.875, 0.7233, 0.3483, 0.7233, 0.3483, 0.7233, 0.1517, 0.7233, 0.1517, 0.7233, 0.6546, 0.7148, 0.6546, 0.7148, 0.6546, 0.7148, 0.6546, 0.7148, 0.875, 0.7233, 0.875, 0.7233, 0.875, 0.7233, 0.875, 0.7233, 0.625, 0.02666, 0.625, 0.02666, 0.625, 0.02666, 0.625, 0.02666, 0.875, 0.7233, 0.875, 0.7233, 0.875, 0.7233, 0.875, 0.7233, 0.875, 0.7233, 0.875, 0.7233, 0.875, 0.7233, 0.875, 0.7233, 0.875, 0.7233, 0.875, 0.7233, 0.8483, 0.7152, 0.8483, 0.7152, 0.875, 0.7233, 0.875, 0.7233, 0.875, 0.7233, 0.875, 0.7233, 0.875, 0.7233, 0.875, 0.7233, 0.875, 0.7233, 0.875, 0.7233, 0.625, 0.02666, 0.625, 0.02666, 0.625, 0.02666, 0.625, 0.02666, 0.625, 0.02666, 0.625, 0.02666, 0.625, 0.02666, 0.625, 0.02666, 0.6517, 0.7152, 0.6517, 0.7152, 0.624, 0.7235, 0.624, 0.7235, 0.1517, 0.7233, 0.1517, 0.7233, 0.125, 0.7233, 0.125, 0.7233, 0.875, 0.7233, 0.875, 0.7233, 0.875, 0.7233, 0.875, 0.7233, 0.875, 0.7233, 0.875, 0.7233, 0.875, 0.7233, 0.875, 0.7233, 0.875, 0.7233, 0.875, 0.7233, 0.875, 0.7233, 0.875, 0.7233])
me_cube_002.use_remesh_fix_poles = True
me_cube_002.use_remesh_preserve_attributes = False
me_cube_002.use_mirror_vertex_groups = False
me_cube_002.update()

# ---- objects
ob_camera = bpy.data.objects.new('Camera', cam_camera)
ob_cube = bpy.data.objects.new('Cube', me_cube_001)
ob_cube_001 = bpy.data.objects.new('Cube.001', me_cube_002)

# ---- transforms, parenting, visibility, modifiers, constraints
ob_camera.location = (7.359, -6.926, 4.958)
ob_camera.rotation_euler = (1.109, 0.0, 0.8149)
ob_camera.lock_rotations_4d = False
ob_camera.empty_display_type = 'ARROWS'
ob_camera.color = (0.0, 0.0, 0.0, 0.0)
ob_camera.display_type = 'WIRE'
ob_camera.lineart.crease_threshold = 0.0
ob_cube.location = (0.0, 0.0, 0.9392)
ob_cube.lineart.crease_threshold = 0.0
_m = ob_cube.modifiers.new('Auto Smooth', 'NODES')
_m.node_group = ng_auto_smooth
_gi = [s.identifier for s in ng_auto_smooth.interface.items_tree if s.item_type == 'SOCKET' and s.in_out == 'INPUT']
_m[_gi[1]] = 0.5236  # Angle
ob_cube_001.location = (-0.9772, -0.3779, 0.6955)
ob_cube_001.lineart.crease_threshold = 0.0
_m = ob_cube_001.modifiers.new('Auto Smooth', 'NODES')
_m.node_group = ng_auto_smooth
_gi = [s.identifier for s in ng_auto_smooth.interface.items_tree if s.item_type == 'SOCKET' and s.in_out == 'INPUT']
_m[_gi[1]] = 0.5236  # Angle

# ---- collection membership
col_collection.objects.link(ob_camera)
col_collection.objects.link(ob_cube)
col_collection.objects.link(ob_cube_001)

# ---- scene / render settings (as saved in the file)
scene.camera = ob_camera
scene.frame_start = 1; scene.frame_end = 250; scene.frame_set(0)
scene.render.engine = 'CYCLES'
scene.cycles.samples = 128
scene.cycles.sampling_pattern = 'TABULATED_SOBOL'
scene.cycles.use_adaptive_sampling = False
scene.cycles.use_light_tree = False
scene.view_settings.view_transform = 'Filmic'
bpy.context.view_layer.update()

# ---- added for rendering (the .blend has no usable light): sun
light_auto_sun = bpy.data.lights.new('AutoSun', 'SUN')
light_auto_sun.energy = 3.0
light_auto_sun.angle = 0.0523599
ob_auto_sun = bpy.data.objects.new('AutoSun', light_auto_sun)
scene.collection.objects.link(ob_auto_sun)
ob_auto_sun.rotation_euler = (0.872665, 0.174533, 0.523599)
bpy.context.view_layer.update()
